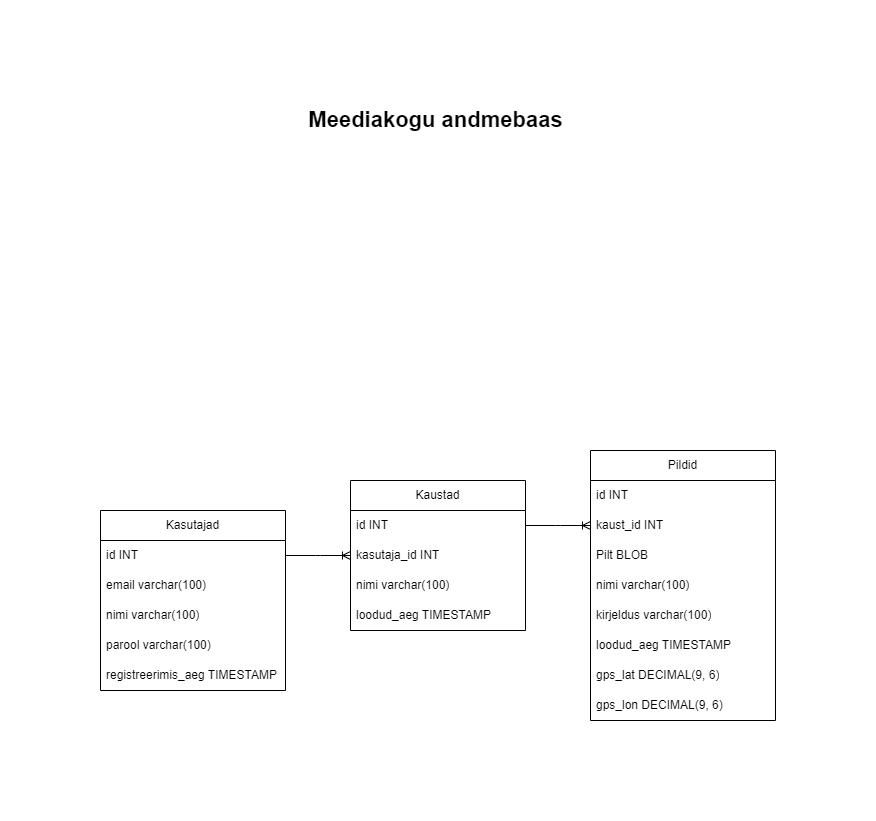

The diagram above was exported from draw.io. Its source (the exported page's mxGraphModel, read from the mxfile embedded in the PNG):
<mxGraphModel dx="2074" dy="1132" grid="1" gridSize="10" guides="1" tooltips="1" connect="1" arrows="1" fold="1" page="1" pageScale="1" pageWidth="850" pageHeight="1100" math="0" shadow="0">
  <root>
    <mxCell id="0" />
    <mxCell id="1" parent="0" />
    <mxCell id="inL0p9gWgL763ogxuj9k-2" value="Kasutajad" style="swimlane;fontStyle=0;childLayout=stackLayout;horizontal=1;startSize=30;horizontalStack=0;resizeParent=1;resizeParentMax=0;resizeLast=0;collapsible=1;marginBottom=0;whiteSpace=wrap;html=1;" vertex="1" parent="1">
      <mxGeometry x="80" y="450" width="185" height="180" as="geometry" />
    </mxCell>
    <mxCell id="inL0p9gWgL763ogxuj9k-3" value="id INT" style="text;strokeColor=none;fillColor=none;align=left;verticalAlign=middle;spacingLeft=4;spacingRight=4;overflow=hidden;points=[[0,0.5],[1,0.5]];portConstraint=eastwest;rotatable=0;whiteSpace=wrap;html=1;" vertex="1" parent="inL0p9gWgL763ogxuj9k-2">
      <mxGeometry y="30" width="185" height="30" as="geometry" />
    </mxCell>
    <mxCell id="inL0p9gWgL763ogxuj9k-4" value="email varchar(100)" style="text;strokeColor=none;fillColor=none;align=left;verticalAlign=middle;spacingLeft=4;spacingRight=4;overflow=hidden;points=[[0,0.5],[1,0.5]];portConstraint=eastwest;rotatable=0;whiteSpace=wrap;html=1;" vertex="1" parent="inL0p9gWgL763ogxuj9k-2">
      <mxGeometry y="60" width="185" height="30" as="geometry" />
    </mxCell>
    <mxCell id="inL0p9gWgL763ogxuj9k-5" value="nimi varchar(100)" style="text;strokeColor=none;fillColor=none;align=left;verticalAlign=middle;spacingLeft=4;spacingRight=4;overflow=hidden;points=[[0,0.5],[1,0.5]];portConstraint=eastwest;rotatable=0;whiteSpace=wrap;html=1;" vertex="1" parent="inL0p9gWgL763ogxuj9k-2">
      <mxGeometry y="90" width="185" height="30" as="geometry" />
    </mxCell>
    <mxCell id="inL0p9gWgL763ogxuj9k-7" value="parool varchar(100)" style="text;strokeColor=none;fillColor=none;align=left;verticalAlign=middle;spacingLeft=4;spacingRight=4;overflow=hidden;points=[[0,0.5],[1,0.5]];portConstraint=eastwest;rotatable=0;whiteSpace=wrap;html=1;" vertex="1" parent="inL0p9gWgL763ogxuj9k-2">
      <mxGeometry y="120" width="185" height="30" as="geometry" />
    </mxCell>
    <mxCell id="inL0p9gWgL763ogxuj9k-20" value="registreerimis_aeg TIMESTAMP" style="text;strokeColor=none;fillColor=none;align=left;verticalAlign=middle;spacingLeft=4;spacingRight=4;overflow=hidden;points=[[0,0.5],[1,0.5]];portConstraint=eastwest;rotatable=0;whiteSpace=wrap;html=1;" vertex="1" parent="inL0p9gWgL763ogxuj9k-2">
      <mxGeometry y="150" width="185" height="30" as="geometry" />
    </mxCell>
    <mxCell id="inL0p9gWgL763ogxuj9k-9" value="Pildid" style="swimlane;fontStyle=0;childLayout=stackLayout;horizontal=1;startSize=30;horizontalStack=0;resizeParent=1;resizeParentMax=0;resizeLast=0;collapsible=1;marginBottom=0;whiteSpace=wrap;html=1;" vertex="1" parent="1">
      <mxGeometry x="570" y="390" width="185" height="270" as="geometry" />
    </mxCell>
    <mxCell id="inL0p9gWgL763ogxuj9k-10" value="id INT" style="text;strokeColor=none;fillColor=none;align=left;verticalAlign=middle;spacingLeft=4;spacingRight=4;overflow=hidden;points=[[0,0.5],[1,0.5]];portConstraint=eastwest;rotatable=0;whiteSpace=wrap;html=1;" vertex="1" parent="inL0p9gWgL763ogxuj9k-9">
      <mxGeometry y="30" width="185" height="30" as="geometry" />
    </mxCell>
    <mxCell id="inL0p9gWgL763ogxuj9k-12" value="kaust_id INT" style="text;strokeColor=none;fillColor=none;align=left;verticalAlign=middle;spacingLeft=4;spacingRight=4;overflow=hidden;points=[[0,0.5],[1,0.5]];portConstraint=eastwest;rotatable=0;whiteSpace=wrap;html=1;" vertex="1" parent="inL0p9gWgL763ogxuj9k-9">
      <mxGeometry y="60" width="185" height="30" as="geometry" />
    </mxCell>
    <mxCell id="inL0p9gWgL763ogxuj9k-30" value="Pilt BLOB" style="text;strokeColor=none;fillColor=none;align=left;verticalAlign=middle;spacingLeft=4;spacingRight=4;overflow=hidden;points=[[0,0.5],[1,0.5]];portConstraint=eastwest;rotatable=0;whiteSpace=wrap;html=1;" vertex="1" parent="inL0p9gWgL763ogxuj9k-9">
      <mxGeometry y="90" width="185" height="30" as="geometry" />
    </mxCell>
    <mxCell id="inL0p9gWgL763ogxuj9k-13" value="nimi varchar(100)" style="text;strokeColor=none;fillColor=none;align=left;verticalAlign=middle;spacingLeft=4;spacingRight=4;overflow=hidden;points=[[0,0.5],[1,0.5]];portConstraint=eastwest;rotatable=0;whiteSpace=wrap;html=1;" vertex="1" parent="inL0p9gWgL763ogxuj9k-9">
      <mxGeometry y="120" width="185" height="30" as="geometry" />
    </mxCell>
    <mxCell id="inL0p9gWgL763ogxuj9k-14" value="kirjeldus varchar(100)" style="text;strokeColor=none;fillColor=none;align=left;verticalAlign=middle;spacingLeft=4;spacingRight=4;overflow=hidden;points=[[0,0.5],[1,0.5]];portConstraint=eastwest;rotatable=0;whiteSpace=wrap;html=1;" vertex="1" parent="inL0p9gWgL763ogxuj9k-9">
      <mxGeometry y="150" width="185" height="30" as="geometry" />
    </mxCell>
    <mxCell id="inL0p9gWgL763ogxuj9k-15" value="loodud_aeg TIMESTAMP" style="text;strokeColor=none;fillColor=none;align=left;verticalAlign=middle;spacingLeft=4;spacingRight=4;overflow=hidden;points=[[0,0.5],[1,0.5]];portConstraint=eastwest;rotatable=0;whiteSpace=wrap;html=1;" vertex="1" parent="inL0p9gWgL763ogxuj9k-9">
      <mxGeometry y="180" width="185" height="30" as="geometry" />
    </mxCell>
    <mxCell id="inL0p9gWgL763ogxuj9k-22" value="gps_lat DECIMAL(9, 6)" style="text;strokeColor=none;fillColor=none;align=left;verticalAlign=middle;spacingLeft=4;spacingRight=4;overflow=hidden;points=[[0,0.5],[1,0.5]];portConstraint=eastwest;rotatable=0;whiteSpace=wrap;html=1;" vertex="1" parent="inL0p9gWgL763ogxuj9k-9">
      <mxGeometry y="210" width="185" height="30" as="geometry" />
    </mxCell>
    <mxCell id="inL0p9gWgL763ogxuj9k-23" value="gps_lon DECIMAL(9, 6)" style="text;strokeColor=none;fillColor=none;align=left;verticalAlign=middle;spacingLeft=4;spacingRight=4;overflow=hidden;points=[[0,0.5],[1,0.5]];portConstraint=eastwest;rotatable=0;whiteSpace=wrap;html=1;" vertex="1" parent="inL0p9gWgL763ogxuj9k-9">
      <mxGeometry y="240" width="185" height="30" as="geometry" />
    </mxCell>
    <mxCell id="inL0p9gWgL763ogxuj9k-16" value="Kaustad" style="swimlane;fontStyle=0;childLayout=stackLayout;horizontal=1;startSize=30;horizontalStack=0;resizeParent=1;resizeParentMax=0;resizeLast=0;collapsible=1;marginBottom=0;whiteSpace=wrap;html=1;" vertex="1" parent="1">
      <mxGeometry x="330" y="420" width="175" height="150" as="geometry" />
    </mxCell>
    <mxCell id="inL0p9gWgL763ogxuj9k-17" value="id INT" style="text;strokeColor=none;fillColor=none;align=left;verticalAlign=middle;spacingLeft=4;spacingRight=4;overflow=hidden;points=[[0,0.5],[1,0.5]];portConstraint=eastwest;rotatable=0;whiteSpace=wrap;html=1;" vertex="1" parent="inL0p9gWgL763ogxuj9k-16">
      <mxGeometry y="30" width="175" height="30" as="geometry" />
    </mxCell>
    <mxCell id="inL0p9gWgL763ogxuj9k-18" value="kasutaja_id INT" style="text;strokeColor=none;fillColor=none;align=left;verticalAlign=middle;spacingLeft=4;spacingRight=4;overflow=hidden;points=[[0,0.5],[1,0.5]];portConstraint=eastwest;rotatable=0;whiteSpace=wrap;html=1;" vertex="1" parent="inL0p9gWgL763ogxuj9k-16">
      <mxGeometry y="60" width="175" height="30" as="geometry" />
    </mxCell>
    <mxCell id="inL0p9gWgL763ogxuj9k-19" value="nimi varchar(100)" style="text;strokeColor=none;fillColor=none;align=left;verticalAlign=middle;spacingLeft=4;spacingRight=4;overflow=hidden;points=[[0,0.5],[1,0.5]];portConstraint=eastwest;rotatable=0;whiteSpace=wrap;html=1;" vertex="1" parent="inL0p9gWgL763ogxuj9k-16">
      <mxGeometry y="90" width="175" height="30" as="geometry" />
    </mxCell>
    <mxCell id="inL0p9gWgL763ogxuj9k-21" value="loodud_aeg TIMESTAMP" style="text;strokeColor=none;fillColor=none;align=left;verticalAlign=middle;spacingLeft=4;spacingRight=4;overflow=hidden;points=[[0,0.5],[1,0.5]];portConstraint=eastwest;rotatable=0;whiteSpace=wrap;html=1;" vertex="1" parent="inL0p9gWgL763ogxuj9k-16">
      <mxGeometry y="120" width="175" height="30" as="geometry" />
    </mxCell>
    <mxCell id="inL0p9gWgL763ogxuj9k-28" value="&lt;b&gt;&lt;font style=&quot;font-size: 22px;&quot;&gt;Meediakogu andmebaas&lt;/font&gt;&lt;/b&gt;" style="text;html=1;align=center;verticalAlign=middle;resizable=0;points=[];autosize=1;strokeColor=none;fillColor=none;" vertex="1" parent="1">
      <mxGeometry x="275" y="40" width="280" height="40" as="geometry" />
    </mxCell>
    <mxCell id="inL0p9gWgL763ogxuj9k-35" value="" style="edgeStyle=entityRelationEdgeStyle;fontSize=12;html=1;endArrow=ERoneToMany;rounded=0;exitX=1;exitY=0.5;exitDx=0;exitDy=0;entryX=0;entryY=0.5;entryDx=0;entryDy=0;" edge="1" parent="1" source="inL0p9gWgL763ogxuj9k-3" target="inL0p9gWgL763ogxuj9k-18">
      <mxGeometry width="100" height="100" relative="1" as="geometry">
        <mxPoint x="310" y="650" as="sourcePoint" />
        <mxPoint x="410" y="550" as="targetPoint" />
      </mxGeometry>
    </mxCell>
    <mxCell id="inL0p9gWgL763ogxuj9k-36" value="" style="edgeStyle=entityRelationEdgeStyle;fontSize=12;html=1;endArrow=ERoneToMany;rounded=0;exitX=1;exitY=0.5;exitDx=0;exitDy=0;entryX=0;entryY=0.5;entryDx=0;entryDy=0;" edge="1" parent="1" source="inL0p9gWgL763ogxuj9k-17" target="inL0p9gWgL763ogxuj9k-12">
      <mxGeometry width="100" height="100" relative="1" as="geometry">
        <mxPoint x="510" y="460" as="sourcePoint" />
        <mxPoint x="575" y="460" as="targetPoint" />
        <Array as="points">
          <mxPoint x="775" y="405" />
        </Array>
      </mxGeometry>
    </mxCell>
  </root>
</mxGraphModel>